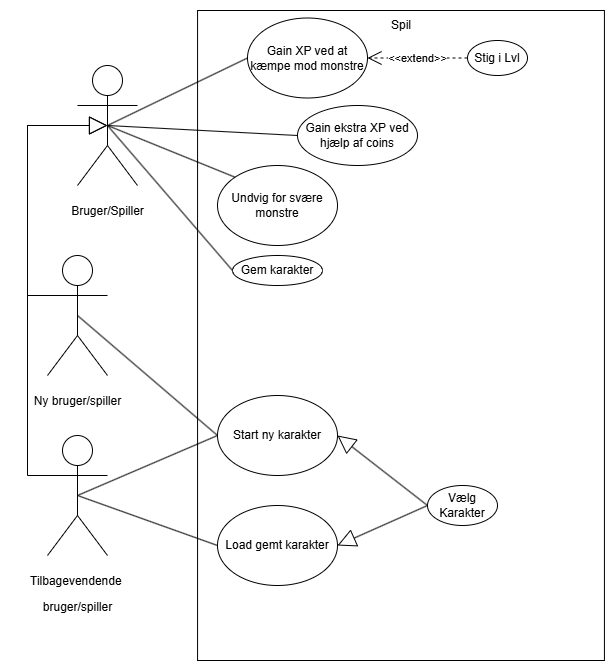

The diagram above was exported from draw.io. Its source (the exported page's mxGraphModel, read from the mxfile embedded in the PNG):
<mxGraphModel dx="1092" dy="825" grid="1" gridSize="10" guides="1" tooltips="1" connect="1" arrows="1" fold="1" page="1" pageScale="1" pageWidth="850" pageHeight="1100" math="0" shadow="0">
  <root>
    <mxCell id="0" />
    <mxCell id="1" parent="0" />
    <mxCell id="OuhxvACZPqmv0FVhe3Ip-1" value="" style="rounded=0;whiteSpace=wrap;html=1;" parent="1" vertex="1">
      <mxGeometry x="190.06" y="205" width="406.87" height="650" as="geometry" />
    </mxCell>
    <mxCell id="OuhxvACZPqmv0FVhe3Ip-2" value="&lt;p&gt;Bruger/Spiller&lt;/p&gt;" style="shape=umlActor;verticalLabelPosition=bottom;verticalAlign=top;html=1;outlineConnect=0;" parent="1" vertex="1">
      <mxGeometry x="70" y="260" width="60" height="120" as="geometry" />
    </mxCell>
    <mxCell id="OuhxvACZPqmv0FVhe3Ip-7" value="Spil" style="text;html=1;align=center;verticalAlign=middle;whiteSpace=wrap;rounded=0;" parent="1" vertex="1">
      <mxGeometry x="363.5" y="205" width="60" height="30" as="geometry" />
    </mxCell>
    <mxCell id="OuhxvACZPqmv0FVhe3Ip-11" value="Vælg Karakter" style="ellipse;whiteSpace=wrap;html=1;" parent="1" vertex="1">
      <mxGeometry x="420" y="680" width="70" height="40" as="geometry" />
    </mxCell>
    <mxCell id="OuhxvACZPqmv0FVhe3Ip-12" value="Gain XP ved at kæmpe mod monstre" style="ellipse;whiteSpace=wrap;html=1;" parent="1" vertex="1">
      <mxGeometry x="240" y="212.5" width="120" height="80" as="geometry" />
    </mxCell>
    <mxCell id="OuhxvACZPqmv0FVhe3Ip-13" value="Undvig for svære monstre" style="ellipse;whiteSpace=wrap;html=1;" parent="1" vertex="1">
      <mxGeometry x="210" y="360" width="120" height="80" as="geometry" />
    </mxCell>
    <mxCell id="OuhxvACZPqmv0FVhe3Ip-14" value="Stig i Lvl" style="ellipse;whiteSpace=wrap;html=1;" parent="1" vertex="1">
      <mxGeometry x="460" y="235" width="60" height="35" as="geometry" />
    </mxCell>
    <mxCell id="OuhxvACZPqmv0FVhe3Ip-17" value="" style="endArrow=none;html=1;rounded=0;entryX=0;entryY=0.5;entryDx=0;entryDy=0;exitX=0.5;exitY=0.5;exitDx=0;exitDy=0;exitPerimeter=0;" parent="1" source="OuhxvACZPqmv0FVhe3Ip-2" target="OuhxvACZPqmv0FVhe3Ip-12" edge="1">
      <mxGeometry width="50" height="50" relative="1" as="geometry">
        <mxPoint x="100" y="330" as="sourcePoint" />
        <mxPoint x="150" y="280" as="targetPoint" />
      </mxGeometry>
    </mxCell>
    <mxCell id="OuhxvACZPqmv0FVhe3Ip-18" value="" style="endArrow=none;html=1;rounded=0;entryX=0;entryY=0;entryDx=0;entryDy=0;exitX=0.5;exitY=0.5;exitDx=0;exitDy=0;exitPerimeter=0;" parent="1" source="OuhxvACZPqmv0FVhe3Ip-2" target="OuhxvACZPqmv0FVhe3Ip-13" edge="1">
      <mxGeometry width="50" height="50" relative="1" as="geometry">
        <mxPoint x="100" y="330" as="sourcePoint" />
        <mxPoint x="150" y="280" as="targetPoint" />
      </mxGeometry>
    </mxCell>
    <mxCell id="OuhxvACZPqmv0FVhe3Ip-21" value="&lt;p&gt;Ny bruger/s&lt;span style=&quot;background-color: transparent; color: light-dark(rgb(0, 0, 0), rgb(255, 255, 255));&quot;&gt;piller&lt;/span&gt;&lt;/p&gt;" style="shape=umlActor;verticalLabelPosition=bottom;verticalAlign=top;html=1;outlineConnect=0;" parent="1" vertex="1">
      <mxGeometry x="40" y="450" width="60" height="120" as="geometry" />
    </mxCell>
    <mxCell id="OuhxvACZPqmv0FVhe3Ip-22" value="&lt;p&gt;Tilbagevendende&amp;nbsp;&lt;/p&gt;&lt;p&gt;bruger/spiller&lt;/p&gt;" style="shape=umlActor;verticalLabelPosition=bottom;verticalAlign=top;html=1;outlineConnect=0;" parent="1" vertex="1">
      <mxGeometry x="40" y="630" width="60" height="120" as="geometry" />
    </mxCell>
    <mxCell id="OuhxvACZPqmv0FVhe3Ip-27" value="&lt;div&gt;&lt;br&gt;&lt;/div&gt;" style="endArrow=block;endSize=16;endFill=0;html=1;rounded=0;exitX=0;exitY=0.3333333333333333;exitDx=0;exitDy=0;exitPerimeter=0;" parent="1" edge="1">
      <mxGeometry x="-0.8846" y="20" width="160" relative="1" as="geometry">
        <mxPoint x="70" y="669.9999999999998" as="sourcePoint" />
        <mxPoint x="100" y="320" as="targetPoint" />
        <Array as="points">
          <mxPoint x="20" y="670" />
          <mxPoint x="20" y="320" />
        </Array>
        <mxPoint x="1" as="offset" />
      </mxGeometry>
    </mxCell>
    <mxCell id="OuhxvACZPqmv0FVhe3Ip-28" value="" style="endArrow=block;endSize=16;endFill=0;html=1;rounded=0;exitX=0;exitY=0.3333333333333333;exitDx=0;exitDy=0;exitPerimeter=0;entryX=0.5;entryY=0.5;entryDx=0;entryDy=0;entryPerimeter=0;" parent="1" edge="1">
      <mxGeometry x="-0.8235" y="20" width="160" relative="1" as="geometry">
        <mxPoint x="70" y="489.9999999999998" as="sourcePoint" />
        <mxPoint x="100" y="320.0000000000002" as="targetPoint" />
        <Array as="points">
          <mxPoint x="20" y="490" />
          <mxPoint x="20" y="320" />
        </Array>
        <mxPoint x="1" as="offset" />
      </mxGeometry>
    </mxCell>
    <mxCell id="OuhxvACZPqmv0FVhe3Ip-30" value="Start ny karakter" style="ellipse;whiteSpace=wrap;html=1;" parent="1" vertex="1">
      <mxGeometry x="210" y="590" width="120" height="80" as="geometry" />
    </mxCell>
    <mxCell id="OuhxvACZPqmv0FVhe3Ip-31" value="Load gemt karakter" style="ellipse;whiteSpace=wrap;html=1;" parent="1" vertex="1">
      <mxGeometry x="210" y="700" width="120" height="80" as="geometry" />
    </mxCell>
    <mxCell id="OuhxvACZPqmv0FVhe3Ip-33" value="" style="endArrow=none;html=1;rounded=0;exitX=0.5;exitY=0.5;exitDx=0;exitDy=0;exitPerimeter=0;entryX=0;entryY=0.5;entryDx=0;entryDy=0;" parent="1" source="OuhxvACZPqmv0FVhe3Ip-22" target="OuhxvACZPqmv0FVhe3Ip-31" edge="1">
      <mxGeometry width="50" height="50" relative="1" as="geometry">
        <mxPoint x="400" y="530" as="sourcePoint" />
        <mxPoint x="450" y="480" as="targetPoint" />
      </mxGeometry>
    </mxCell>
    <mxCell id="OuhxvACZPqmv0FVhe3Ip-34" value="" style="endArrow=none;html=1;rounded=0;exitX=0.5;exitY=0.5;exitDx=0;exitDy=0;exitPerimeter=0;entryX=0;entryY=0.5;entryDx=0;entryDy=0;" parent="1" source="OuhxvACZPqmv0FVhe3Ip-21" target="OuhxvACZPqmv0FVhe3Ip-30" edge="1">
      <mxGeometry width="50" height="50" relative="1" as="geometry">
        <mxPoint x="40" y="510" as="sourcePoint" />
        <mxPoint x="90" y="460" as="targetPoint" />
      </mxGeometry>
    </mxCell>
    <mxCell id="OuhxvACZPqmv0FVhe3Ip-35" value="" style="endArrow=block;endSize=16;endFill=0;html=1;rounded=0;exitX=0;exitY=0.5;exitDx=0;exitDy=0;entryX=1;entryY=0.5;entryDx=0;entryDy=0;" parent="1" source="OuhxvACZPqmv0FVhe3Ip-11" target="OuhxvACZPqmv0FVhe3Ip-30" edge="1">
      <mxGeometry width="160" relative="1" as="geometry">
        <mxPoint x="350" y="510" as="sourcePoint" />
        <mxPoint x="510" y="510" as="targetPoint" />
      </mxGeometry>
    </mxCell>
    <mxCell id="OuhxvACZPqmv0FVhe3Ip-36" value="" style="endArrow=block;endSize=16;endFill=0;html=1;rounded=0;entryX=1;entryY=0.5;entryDx=0;entryDy=0;exitX=0;exitY=0.5;exitDx=0;exitDy=0;" parent="1" source="OuhxvACZPqmv0FVhe3Ip-11" target="OuhxvACZPqmv0FVhe3Ip-31" edge="1">
      <mxGeometry width="160" relative="1" as="geometry">
        <mxPoint x="350" y="510" as="sourcePoint" />
        <mxPoint x="510" y="510" as="targetPoint" />
      </mxGeometry>
    </mxCell>
    <mxCell id="OuhxvACZPqmv0FVhe3Ip-38" value="" style="endArrow=none;html=1;rounded=0;exitX=0.5;exitY=0.5;exitDx=0;exitDy=0;exitPerimeter=0;entryX=0;entryY=0.5;entryDx=0;entryDy=0;" parent="1" source="OuhxvACZPqmv0FVhe3Ip-22" target="OuhxvACZPqmv0FVhe3Ip-30" edge="1">
      <mxGeometry width="50" height="50" relative="1" as="geometry">
        <mxPoint x="120" y="690" as="sourcePoint" />
        <mxPoint x="170" y="640" as="targetPoint" />
      </mxGeometry>
    </mxCell>
    <mxCell id="OuhxvACZPqmv0FVhe3Ip-39" value="&amp;lt;&amp;lt;extend&amp;gt;&amp;gt;" style="endArrow=open;endSize=12;dashed=1;html=1;rounded=0;exitX=0;exitY=0.5;exitDx=0;exitDy=0;entryX=1;entryY=0.5;entryDx=0;entryDy=0;" parent="1" source="OuhxvACZPqmv0FVhe3Ip-14" target="OuhxvACZPqmv0FVhe3Ip-12" edge="1">
      <mxGeometry width="160" relative="1" as="geometry">
        <mxPoint x="350" y="510" as="sourcePoint" />
        <mxPoint x="510" y="510" as="targetPoint" />
      </mxGeometry>
    </mxCell>
    <mxCell id="1LKyd2O-wHBgf_5CMZPI-1" value="Gem karakter" style="ellipse;whiteSpace=wrap;html=1;" parent="1" vertex="1">
      <mxGeometry x="225" y="450" width="90" height="30" as="geometry" />
    </mxCell>
    <mxCell id="1LKyd2O-wHBgf_5CMZPI-2" value="" style="endArrow=none;html=1;rounded=0;entryX=0.5;entryY=0.5;entryDx=0;entryDy=0;entryPerimeter=0;exitX=0;exitY=0.5;exitDx=0;exitDy=0;" parent="1" source="1LKyd2O-wHBgf_5CMZPI-1" target="OuhxvACZPqmv0FVhe3Ip-2" edge="1">
      <mxGeometry width="50" height="50" relative="1" as="geometry">
        <mxPoint x="140.06" y="440" as="sourcePoint" />
        <mxPoint x="190.06" y="390" as="targetPoint" />
      </mxGeometry>
    </mxCell>
    <mxCell id="PUlY19xQo6u886x5gXXn-1" value="Gain ekstra XP ved hjælp af coins" style="ellipse;whiteSpace=wrap;html=1;" vertex="1" parent="1">
      <mxGeometry x="290" y="300" width="120" height="60" as="geometry" />
    </mxCell>
    <mxCell id="PUlY19xQo6u886x5gXXn-3" value="" style="endArrow=none;html=1;rounded=0;entryX=0;entryY=0.5;entryDx=0;entryDy=0;" edge="1" parent="1" target="PUlY19xQo6u886x5gXXn-1">
      <mxGeometry width="50" height="50" relative="1" as="geometry">
        <mxPoint x="100" y="320" as="sourcePoint" />
        <mxPoint x="450" y="400" as="targetPoint" />
      </mxGeometry>
    </mxCell>
  </root>
</mxGraphModel>